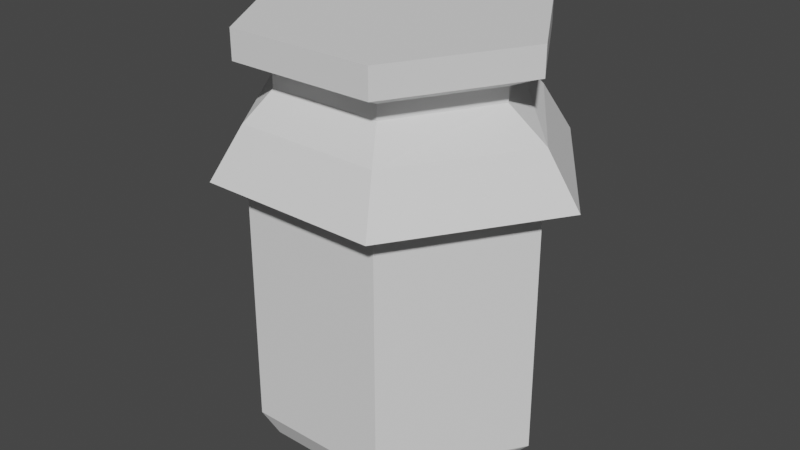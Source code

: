 # Source: jar.blend  (saved by Blender 3.0.42; exported with 4.5.12 LTS)
import bpy
from mathutils import Matrix  # noqa: F401  (used for matrix-valued properties, if any)

bpy.ops.wm.read_factory_settings(use_empty=True)
scene = bpy.context.scene
scene.name = 'Scene'

# ---- collections
col_collection = bpy.data.collections.new('Collection'); scene.collection.children.link(col_collection)

# ---- world
world_world = bpy.data.worlds.new('World'); scene.world = world_world
world_world.use_nodes = True; world_world.node_tree.nodes.clear()
_N = world_world.node_tree.nodes; _L = world_world.node_tree.links
n0 = _N.new('ShaderNodeOutputWorld'); n0.name = 'World Output'; n0.location = (300, 300)
n1 = _N.new('ShaderNodeBackground'); n1.name = 'Background'; n1.location = (10, 300)
n1.inputs[0].default_value = (0.05088, 0.05088, 0.05088, 1.0)
_L.new(n1.outputs[0], n0.inputs[0])
n0.is_active_output = True
world_world.color = (0.05088, 0.05088, 0.05088)
world_world.use_sun_shadow = False
world_world.sun_shadow_jitter_overblur = 0.0

# ---- meshes
me_cylinder = bpy.data.meshes.new('Cylinder')
me_cylinder.from_pydata([(0.4935, 0.8694, -0.765), (0.4935, 0.8694, 1.34), (1.1, -0.01023, -0.7682), (1.1, -0.01023, 1.34), (0.5368, -0.8799, -0.765), (0.5368, -0.8799, 1.34), (-0.4937, -0.87, -0.765), (-0.4937, -0.87, 1.34), (-1.097, 0.009655, -0.7619), (-1.1, 0.009655, 1.34), (-0.5369, 0.8793, -0.765), (-0.5369, 0.8793, 1.34), (0.4374, 0.7705, -0.9649), (0.9132, -0.009103, -0.9649), (0.4757, -0.7799, -0.9649), (-0.4375, -0.7711, -0.9649), (-0.9133, 0.008524, -0.9649), (-0.4759, 0.7793, -0.9649), (0.8105, 0.0008428, 1.536), (0.3959, 0.6973, 1.536), (0.4145, -0.6968, 1.536), (-0.396, -0.6979, 1.536), (-0.8133, 9.694e-05, 1.536), (-0.4174, 0.6977, 1.536), (1.042, 0.001021, 1.737), (0.5092, 0.8963, 1.737), (0.5331, -0.8958, 1.737), (-0.5088, -0.8972, 1.737), (-1.045, 6.27e-05, 1.737), (-0.5362, 0.8968, 1.737), (1.045, 0.001024, 1.734), (0.5108, 0.8992, 1.734), (0.5348, -0.8986, 1.734), (-0.5104, -0.9001, 1.734), (-1.049, 6.222e-05, 1.734), (-0.5379, 0.8997, 1.734), (1.045, 0.001024, 1.935), (0.5108, 0.8992, 1.935), (0.5348, -0.8986, 1.935), (-0.5104, -0.9001, 1.935), (-1.049, 6.222e-05, 1.935), (-0.5379, 0.8997, 1.935), (-0.4174, 0.6977, 1.637), (0.3959, 0.6973, 1.637), (-0.396, -0.6979, 1.637), (-0.8133, 9.694e-05, 1.637), (0.8105, 0.0008428, 1.637), (0.4145, -0.6968, 1.637), (0.603, 1.062, 0.9964), (1.344, -0.01244, 0.9945), (0.6558, -1.075, 0.9945), (-0.6034, -1.063, 0.9932), (-1.34, 0.01186, 0.9932), (-0.6562, 1.075, 0.9932), (1.09, -0.01014, 1.321), (0.532, -0.8721, 1.321), (-0.4893, -0.8622, 1.32), (-1.087, 0.009567, 1.32), (-0.5321, 0.8715, 1.32), (0.4891, 0.8616, 1.323), (1.097, -0.01021, -0.1619), (0.5354, -0.8776, -0.1597), (-0.4924, -0.8677, -0.16), (-1.094, 0.00963, -0.1577), (-0.5355, 0.8771, -0.16), (0.4923, 0.8671, -0.1592), (0.4907, 0.8644, 0.5818), (1.093, -0.01018, 0.5797), (0.5337, -0.8748, 0.5808), (-0.4908, -0.865, 0.5802), (-1.09, 0.009598, 0.5813), (-0.5338, 0.8743, 0.5802)], [], [(48, 1, 3, 49), (49, 3, 5, 50), (50, 5, 7, 51), (51, 7, 9, 52), (1, 11, 23, 19), (52, 9, 11, 53), (53, 11, 1, 48), (2, 4, 14, 13), (12, 13, 14, 15, 16, 17), (8, 10, 17, 16), (0, 2, 13, 12), (4, 6, 15, 14), (10, 0, 12, 17), (6, 8, 16, 15), (43, 42, 29, 25), (9, 7, 21, 22), (5, 3, 18, 20), (11, 9, 22, 23), (3, 1, 19, 18), (7, 5, 20, 21), (29, 28, 34, 35), (45, 44, 27, 28), (47, 46, 24, 26), (42, 45, 28, 29), (44, 47, 26, 27), (46, 43, 25, 24), (31, 35, 41, 37), (27, 26, 32, 33), (24, 25, 31, 30), (25, 29, 35, 31), (28, 27, 33, 34), (26, 24, 30, 32), (36, 37, 41, 40, 39, 38), (34, 33, 39, 40), (32, 30, 36, 38), (35, 34, 40, 41), (33, 32, 38, 39), (30, 31, 37, 36), (18, 19, 43, 46), (21, 20, 47, 44), (23, 22, 45, 42), (20, 18, 46, 47), (22, 21, 44, 45), (19, 23, 42, 43), (58, 53, 48, 59), (57, 52, 53, 58), (56, 51, 52, 57), (55, 50, 51, 56), (54, 49, 50, 55), (59, 48, 49, 54), (66, 59, 54, 67), (67, 54, 55, 68), (68, 55, 56, 69), (69, 56, 57, 70), (70, 57, 58, 71), (71, 58, 59, 66), (10, 64, 65, 0), (8, 63, 64, 10), (6, 62, 63, 8), (4, 61, 62, 6), (2, 60, 61, 4), (0, 65, 60, 2), (64, 71, 66, 65), (63, 70, 71, 64), (62, 69, 70, 63), (61, 68, 69, 62), (60, 67, 68, 61), (65, 66, 67, 60)])
_uv = me_cylinder.uv_layers.new(name='UVMap')
_uv.uv.foreach_set('vector', [0.846, 0.6056, 0.8269, 0.7418, 0.3214, 0.7426, 0.2932, 0.6136, 0.9417, 0.5633, 0.892, 0.6988, 0.4909, 0.6968, 0.4537, 0.5601, 0.9454, 0.5205, 0.9276, 0.7004, 0.6879, 0.7096, 0.6777, 0.5297, 0.676, 0.6569, 0.6437, 0.7631, 0.3264, 0.7638, 0.2834, 0.6577, 0.4971, 0.6403, 0.8502, 0.6392, 0.8083, 0.7753, 0.545, 0.7796, 0.897, 0.65, 0.8367, 0.7671, 0.5216, 0.7594, 0.4805, 0.6344, 0.8949, 0.652, 0.8316, 0.7632, 0.5389, 0.7535, 0.4996, 0.628, 0.8522, 0.4052, 0.7037, 0.4056, 0.7113, 0.3784, 0.8382, 0.3791, 0.6835, 0.183, 0.7035, 0.05358, 0.8227, 0.009625, 0.9219, 0.09505, 0.9019, 0.2244, 0.7827, 0.2684, 0.9219, 0.2415, 0.7802, 0.285, 0.7827, 0.2684, 0.9019, 0.2244, 0.6682, 0.1886, 0.6832, 0.0362, 0.7035, 0.05358, 0.6835, 0.183, 0.4492, 0.3695, 0.5316, 0.3606, 0.5389, 0.3903, 0.4659, 0.3982, 0.6048, 0.2487, 0.4571, 0.2484, 0.4651, 0.2189, 0.596, 0.2192, 0.5316, 0.3606, 0.6844, 0.3604, 0.6698, 0.391, 0.5389, 0.3903, 0.434, 0.6729, 0.6357, 0.6723, 0.6715, 0.7318, 0.4002, 0.7326, 0.2538, 0.5717, 0.6707, 0.571, 0.628, 0.6729, 0.2887, 0.6787, 0.8907, 0.7611, 0.5306, 0.7534, 0.5626, 0.6073, 0.8882, 0.6138, 0.4457, 0.6214, 0.8259, 0.6198, 0.7972, 0.7423, 0.4669, 0.7404, 0.2764, 0.555, 0.8129, 0.5604, 0.7549, 0.6832, 0.3347, 0.6926, 0.6896, 0.7198, 0.3184, 0.7131, 0.3906, 0.8401, 0.6528, 0.8419, 0.9412, 0.1576, 0.9412, 0.009877, 0.9416, 0.009625, 0.9416, 0.1578, 0.4181, 0.6324, 0.7078, 0.6392, 0.7544, 0.7251, 0.3657, 0.7163, 0.606, 0.7139, 0.777, 0.706, 0.801, 0.7929, 0.5734, 0.8115, 0.3804, 0.6422, 0.6657, 0.6379, 0.7162, 0.7242, 0.3322, 0.7298, 0.4249, 0.669, 0.7165, 0.6641, 0.7648, 0.7427, 0.381, 0.749, 0.4178, 0.6527, 0.6674, 0.6571, 0.7097, 0.7342, 0.3713, 0.7286, 0.6248, 0.8051, 0.3037, 0.8056, 0.3036, 0.7232, 0.6247, 0.7228, 0.5625, 0.7044, 0.5625, 0.8538, 0.5619, 0.854, 0.5619, 0.7042, 0.9349, 0.6443, 0.9349, 0.7935, 0.9344, 0.7937, 0.9344, 0.644, 0.729, 0.3499, 0.5987, 0.4238, 0.5983, 0.4235, 0.729, 0.3494, 0.5987, 0.5716, 0.729, 0.6455, 0.729, 0.646, 0.5983, 0.5718, 0.8588, 0.5716, 0.8588, 0.4238, 0.8592, 0.4235, 0.8592, 0.5718, 0.5546, 0.9387, 0.3042, 0.94, 0.1746, 0.7248, 0.2961, 0.5089, 0.5473, 0.5081, 0.6761, 0.7228, 0.4594, 0.7231, 0.1597, 0.739, 0.1544, 0.6186, 0.4566, 0.6137, 0.5963, 0.808, 0.2824, 0.8163, 0.2806, 0.7254, 0.5944, 0.7171, 0.6854, 0.8222, 0.4074, 0.8209, 0.4199, 0.7117, 0.698, 0.713, 0.3598, 0.6736, 0.6213, 0.6708, 0.6121, 0.7611, 0.3506, 0.7639, 0.642, 0.7789, 0.4077, 0.781, 0.3982, 0.6952, 0.6325, 0.6931, 0.3784, 0.995, 0.005501, 0.9985, 0.004607, 0.9394, 0.3812, 0.942, 0.2777, 0.9959, 0.00121, 0.9954, 0.0004763, 0.9421, 0.2779, 0.9456, 0.3572, 0.9933, 0.01747, 0.994, 0.02026, 0.9459, 0.3612, 0.9465, 0.01128, 0.9393, 0.3198, 0.9422, 0.321, 0.9956, 0.007852, 0.9997, 0.3848, 0.9939, 0.02684, 0.9934, 0.02351, 0.9498, 0.3827, 0.9478, 0.4558, 0.9936, 0.008961, 0.9933, 0.009298, 0.9428, 0.4574, 0.9456, 0.4227, 0.8666, 0.3937, 0.8847, 0.3937, 0.7042, 0.4227, 0.7202, 0.2664, 0.6916, 0.3104, 0.6728, 0.3104, 0.8539, 0.2664, 0.8385, 0.3196, 0.5293, 0.2898, 0.5438, 0.2898, 0.357, 0.3196, 0.3778, 0.1986, 0.6907, 0.2472, 0.6728, 0.2472, 0.8533, 0.1986, 0.8371, 0.3745, 0.8662, 0.3437, 0.8857, 0.3437, 0.7042, 0.3745, 0.719, 0.009625, 0.6877, 0.05853, 0.6728, 0.05853, 0.8599, 0.009627, 0.8394, 0.4415, 0.1558, 0.4415, 0.2618, 0.3545, 0.2537, 0.3542, 0.1476, 0.701, 0.2101, 0.7005, 0.316, 0.5534, 0.316, 0.5533, 0.2103, 0.6893, 0.3879, 0.69, 0.2821, 0.7717, 0.2734, 0.7712, 0.3792, 0.7712, 0.3792, 0.7717, 0.2734, 0.9232, 0.2736, 0.9232, 0.3792, 0.6673, 0.1486, 0.6665, 0.2543, 0.5879, 0.2618, 0.5884, 0.1559, 0.5884, 0.1559, 0.5879, 0.2618, 0.4415, 0.2618, 0.4415, 0.1558, 0.5583, 0.3231, 0.5579, 0.4097, 0.4105, 0.4094, 0.4106, 0.3228, 0.6376, 0.3161, 0.637, 0.4025, 0.5579, 0.4097, 0.5583, 0.3231, 0.6044, 0.263, 0.6048, 0.1765, 0.7573, 0.1764, 0.7573, 0.2627, 0.522, 0.2718, 0.5226, 0.1853, 0.6048, 0.1765, 0.6044, 0.263, 0.925, 0.3075, 0.9246, 0.3941, 0.7766, 0.3944, 0.7765, 0.3079, 0.4106, 0.3228, 0.4105, 0.4094, 0.323, 0.4011, 0.3228, 0.3144, 0.2447, 0.126, 0.2442, 0.2319, 0.09736, 0.2317, 0.09739, 0.1257, 0.2123, 0.1157, 0.2115, 0.2215, 0.1326, 0.2288, 0.1331, 0.1229, 0.05761, 0.2199, 0.0581, 0.1141, 0.2101, 0.1141, 0.2101, 0.2198, 0.2446, 0.2623, 0.2435, 0.493, 0.007787, 0.4926, 0.006071, 0.2573, 0.1899, 0.1352, 0.1894, 0.2411, 0.04178, 0.2413, 0.04176, 0.1355, 0.09739, 0.1257, 0.09736, 0.2317, 0.01008, 0.2235, 0.009828, 0.1174])
me_cylinder.use_remesh_fix_poles = True
me_cylinder.use_remesh_preserve_attributes = False
me_cylinder.update()

# ---- objects
ob_cylinder = bpy.data.objects.new('Cylinder', me_cylinder)

# ---- transforms, parenting, visibility, modifiers, constraints
ob_cylinder.location = (0.0, 0.0, 1.062)

# ---- collection membership
col_collection.objects.link(ob_cylinder)

# ---- scene / render settings (as saved in the file)
scene.frame_start = 1; scene.frame_end = 250; scene.frame_set(1)
scene.render.engine = 'BLENDER_EEVEE_NEXT'
scene.cycles.sampling_pattern = 'TABULATED_SOBOL'
scene.cycles.use_light_tree = False
scene.view_settings.view_transform = 'Filmic'
bpy.context.view_layer.update()

# ---- added for rendering (the .blend has no active camera and no usable light): camera, sun
cam_auto = bpy.data.cameras.new('AutoCamera')
cam_auto.lens = 50.0
cam_auto.sensor_width = 36.0
cam_auto.clip_end = 1000.0
ob_auto_camera = bpy.data.objects.new('AutoCamera', cam_auto)
scene.collection.objects.link(ob_auto_camera)
ob_auto_camera.location = (4.16359, -4.99452, 4.87583)
ob_auto_camera.rotation_euler = (1.09748, -7.21219e-08, 0.694738)
scene.camera = ob_auto_camera
light_auto_sun = bpy.data.lights.new('AutoSun', 'SUN')
light_auto_sun.energy = 3.0
light_auto_sun.angle = 0.0523599
ob_auto_sun = bpy.data.objects.new('AutoSun', light_auto_sun)
scene.collection.objects.link(ob_auto_sun)
ob_auto_sun.rotation_euler = (0.872665, 0.174533, 0.523599)
bpy.context.view_layer.update()
